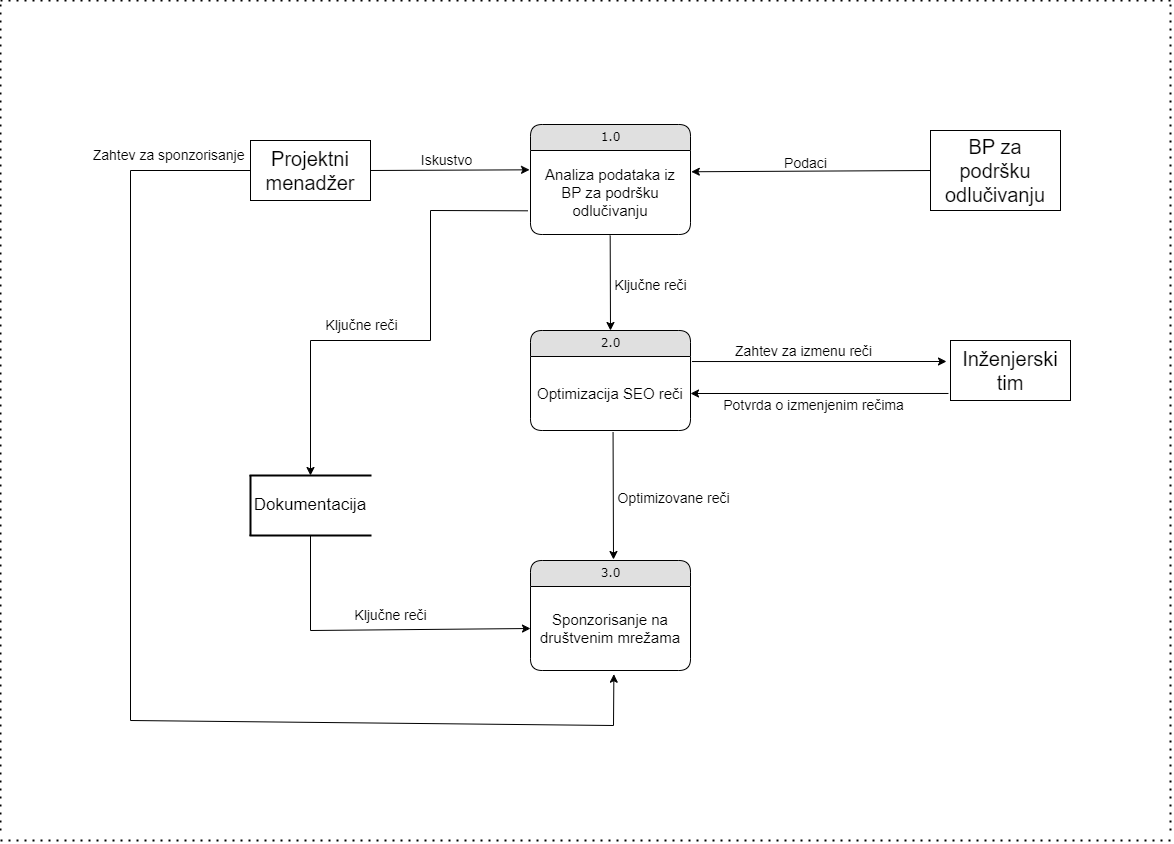

The diagram above was exported from draw.io. Its source (the exported page's mxGraphModel, read from the mxfile embedded in the PNG):
<mxGraphModel dx="3090" dy="2043" grid="1" gridSize="10" guides="1" tooltips="1" connect="1" arrows="1" fold="1" page="1" pageScale="1" pageWidth="1100" pageHeight="850" background="none" math="0" shadow="0">
  <root>
    <mxCell id="0" />
    <mxCell id="1" parent="0" />
    <mxCell id="21ea969265ad0168-6" value="1.0" style="swimlane;html=1;fontStyle=0;childLayout=stackLayout;horizontal=1;startSize=26;fillColor=#e0e0e0;horizontalStack=0;resizeParent=1;resizeLast=0;collapsible=1;marginBottom=0;swimlaneFillColor=#ffffff;align=center;rounded=1;shadow=0;comic=0;labelBackgroundColor=none;strokeWidth=1;fontFamily=Verdana;fontSize=12" parent="1" vertex="1">
      <mxGeometry x="160" y="74" width="160" height="110" as="geometry" />
    </mxCell>
    <mxCell id="21ea969265ad0168-7" value="&lt;font style=&quot;font-size: 15px;&quot;&gt;Analiza podataka iz BP za podršku odlučivanju&lt;/font&gt;" style="text;html=1;strokeColor=none;fillColor=none;spacingLeft=4;spacingRight=4;whiteSpace=wrap;overflow=hidden;rotatable=0;points=[[0,0.5],[1,0.5]];portConstraint=eastwest;align=center;verticalAlign=middle;" parent="21ea969265ad0168-6" vertex="1">
      <mxGeometry y="26" width="160" height="84" as="geometry" />
    </mxCell>
    <mxCell id="21ea969265ad0168-14" value="3.0" style="swimlane;html=1;fontStyle=0;childLayout=stackLayout;horizontal=1;startSize=26;fillColor=#e0e0e0;horizontalStack=0;resizeParent=1;resizeLast=0;collapsible=1;marginBottom=0;swimlaneFillColor=#ffffff;align=center;rounded=1;shadow=0;comic=0;labelBackgroundColor=none;strokeWidth=1;fontFamily=Verdana;fontSize=12" parent="1" vertex="1">
      <mxGeometry x="160" y="510" width="160" height="110" as="geometry" />
    </mxCell>
    <mxCell id="21ea969265ad0168-15" value="&lt;font style=&quot;font-size: 15px;&quot;&gt;Sponzorisanje na društvenim mrežama&lt;/font&gt;" style="text;html=1;strokeColor=none;fillColor=none;spacingLeft=4;spacingRight=4;whiteSpace=wrap;overflow=hidden;rotatable=0;points=[[0,0.5],[1,0.5]];portConstraint=eastwest;verticalAlign=middle;align=center;" parent="21ea969265ad0168-14" vertex="1">
      <mxGeometry y="26" width="160" height="84" as="geometry" />
    </mxCell>
    <mxCell id="21ea969265ad0168-18" value="2.0" style="swimlane;html=1;fontStyle=0;childLayout=stackLayout;horizontal=1;startSize=26;fillColor=#e0e0e0;horizontalStack=0;resizeParent=1;resizeLast=0;collapsible=1;marginBottom=0;swimlaneFillColor=#ffffff;align=center;rounded=1;shadow=0;comic=0;labelBackgroundColor=none;strokeWidth=1;fontFamily=Verdana;fontSize=12" parent="1" vertex="1">
      <mxGeometry x="160" y="280" width="160" height="100" as="geometry" />
    </mxCell>
    <mxCell id="21ea969265ad0168-19" value="&lt;font style=&quot;font-size: 15px;&quot;&gt;Optimizacija SEO reči&lt;/font&gt;" style="text;html=1;strokeColor=none;fillColor=none;spacingLeft=4;spacingRight=4;whiteSpace=wrap;overflow=hidden;rotatable=0;points=[[0,0.5],[1,0.5]];portConstraint=eastwest;verticalAlign=middle;align=center;" parent="21ea969265ad0168-18" vertex="1">
      <mxGeometry y="26" width="160" height="74" as="geometry" />
    </mxCell>
    <mxCell id="-CAP48mPqFlyoLkleC62-1" value="&lt;font style=&quot;font-size: 20px;&quot;&gt;Inženjerski tim&lt;/font&gt;" style="rounded=0;whiteSpace=wrap;html=1;" vertex="1" parent="1">
      <mxGeometry x="580" y="290" width="120" height="60" as="geometry" />
    </mxCell>
    <mxCell id="-CAP48mPqFlyoLkleC62-2" value="&lt;font style=&quot;font-size: 20px;&quot;&gt;BP za podršku odlučivanju&lt;/font&gt;" style="rounded=0;whiteSpace=wrap;html=1;" vertex="1" parent="1">
      <mxGeometry x="560" y="80" width="130" height="80" as="geometry" />
    </mxCell>
    <mxCell id="-CAP48mPqFlyoLkleC62-3" value="&lt;font style=&quot;font-size: 20px;&quot;&gt;Projektni menadžer&lt;/font&gt;" style="rounded=0;whiteSpace=wrap;html=1;" vertex="1" parent="1">
      <mxGeometry x="-120" y="90" width="120" height="60" as="geometry" />
    </mxCell>
    <mxCell id="-CAP48mPqFlyoLkleC62-4" value="&lt;font style=&quot;font-size: 17px;&quot;&gt;Dokumentacija&lt;/font&gt;" style="shape=partialRectangle;whiteSpace=wrap;html=1;left=0;right=0;fillColor=none;strokeWidth=2;" vertex="1" parent="1">
      <mxGeometry x="-120" y="425" width="120" height="60" as="geometry" />
    </mxCell>
    <mxCell id="-CAP48mPqFlyoLkleC62-5" value="" style="endArrow=none;html=1;rounded=0;entryX=0;entryY=0;entryDx=0;entryDy=0;exitX=0;exitY=1;exitDx=0;exitDy=0;strokeWidth=2;" edge="1" parent="1" source="-CAP48mPqFlyoLkleC62-4" target="-CAP48mPqFlyoLkleC62-4">
      <mxGeometry width="50" height="50" relative="1" as="geometry">
        <mxPoint x="-360" y="505" as="sourcePoint" />
        <mxPoint x="-310" y="455" as="targetPoint" />
      </mxGeometry>
    </mxCell>
    <mxCell id="-CAP48mPqFlyoLkleC62-6" value="" style="endArrow=classic;html=1;rounded=0;exitX=0;exitY=0.5;exitDx=0;exitDy=0;entryX=1.005;entryY=0.253;entryDx=0;entryDy=0;entryPerimeter=0;" edge="1" parent="1" source="-CAP48mPqFlyoLkleC62-2" target="21ea969265ad0168-7">
      <mxGeometry width="50" height="50" relative="1" as="geometry">
        <mxPoint x="100" y="520" as="sourcePoint" />
        <mxPoint x="470" y="140" as="targetPoint" />
      </mxGeometry>
    </mxCell>
    <mxCell id="-CAP48mPqFlyoLkleC62-7" value="&lt;font style=&quot;font-size: 14px;&quot;&gt;Podaci&lt;/font&gt;" style="text;html=1;align=center;verticalAlign=middle;resizable=0;points=[];autosize=1;strokeColor=none;fillColor=none;" vertex="1" parent="1">
      <mxGeometry x="400" y="98" width="70" height="30" as="geometry" />
    </mxCell>
    <mxCell id="-CAP48mPqFlyoLkleC62-8" value="" style="endArrow=classic;html=1;rounded=0;exitX=1;exitY=0.5;exitDx=0;exitDy=0;entryX=-0.006;entryY=0.23;entryDx=0;entryDy=0;entryPerimeter=0;" edge="1" parent="1" source="-CAP48mPqFlyoLkleC62-3" target="21ea969265ad0168-7">
      <mxGeometry width="50" height="50" relative="1" as="geometry">
        <mxPoint x="220" y="220" as="sourcePoint" />
        <mxPoint x="270" y="170" as="targetPoint" />
      </mxGeometry>
    </mxCell>
    <mxCell id="-CAP48mPqFlyoLkleC62-9" value="&lt;font style=&quot;font-size: 14px;&quot;&gt;Iskustvo&lt;/font&gt;" style="text;html=1;align=center;verticalAlign=middle;resizable=0;points=[];autosize=1;strokeColor=none;fillColor=none;" vertex="1" parent="1">
      <mxGeometry x="41" y="95" width="70" height="30" as="geometry" />
    </mxCell>
    <mxCell id="-CAP48mPqFlyoLkleC62-10" value="" style="endArrow=classic;html=1;rounded=0;exitX=-0.017;exitY=0.718;exitDx=0;exitDy=0;exitPerimeter=0;entryX=0.5;entryY=0;entryDx=0;entryDy=0;" edge="1" parent="1" source="21ea969265ad0168-7" target="-CAP48mPqFlyoLkleC62-4">
      <mxGeometry width="50" height="50" relative="1" as="geometry">
        <mxPoint x="290" y="440" as="sourcePoint" />
        <mxPoint x="340" y="390" as="targetPoint" />
        <Array as="points">
          <mxPoint x="60" y="160" />
          <mxPoint x="60" y="290" />
          <mxPoint x="-60" y="290" />
        </Array>
      </mxGeometry>
    </mxCell>
    <mxCell id="-CAP48mPqFlyoLkleC62-11" value="&lt;font style=&quot;font-size: 14px;&quot;&gt;Ključne reči&lt;/font&gt;" style="text;html=1;align=center;verticalAlign=middle;resizable=0;points=[];autosize=1;strokeColor=none;fillColor=none;" vertex="1" parent="1">
      <mxGeometry x="-59" y="260" width="100" height="30" as="geometry" />
    </mxCell>
    <mxCell id="-CAP48mPqFlyoLkleC62-12" value="" style="endArrow=classic;html=1;rounded=0;exitX=0.5;exitY=1;exitDx=0;exitDy=0;entryX=0;entryY=0.5;entryDx=0;entryDy=0;" edge="1" parent="1" source="-CAP48mPqFlyoLkleC62-4" target="21ea969265ad0168-15">
      <mxGeometry width="50" height="50" relative="1" as="geometry">
        <mxPoint x="290" y="440" as="sourcePoint" />
        <mxPoint x="340" y="390" as="targetPoint" />
        <Array as="points">
          <mxPoint x="-60" y="580" />
        </Array>
      </mxGeometry>
    </mxCell>
    <mxCell id="-CAP48mPqFlyoLkleC62-13" value="&lt;font style=&quot;font-size: 14px;&quot;&gt;Ključne reči&lt;/font&gt;" style="text;html=1;align=center;verticalAlign=middle;resizable=0;points=[];autosize=1;strokeColor=none;fillColor=none;" vertex="1" parent="1">
      <mxGeometry x="-30" y="550" width="100" height="30" as="geometry" />
    </mxCell>
    <mxCell id="-CAP48mPqFlyoLkleC62-14" value="&lt;font style=&quot;font-size: 14px;&quot;&gt;Ključne reči&lt;/font&gt;" style="text;html=1;align=center;verticalAlign=middle;resizable=0;points=[];autosize=1;strokeColor=none;fillColor=none;" vertex="1" parent="1">
      <mxGeometry x="230" y="220" width="100" height="30" as="geometry" />
    </mxCell>
    <mxCell id="-CAP48mPqFlyoLkleC62-15" value="" style="endArrow=classic;html=1;rounded=0;exitX=0.498;exitY=1.013;exitDx=0;exitDy=0;exitPerimeter=0;entryX=0.5;entryY=0;entryDx=0;entryDy=0;" edge="1" parent="1" source="21ea969265ad0168-7" target="21ea969265ad0168-18">
      <mxGeometry width="50" height="50" relative="1" as="geometry">
        <mxPoint x="410" y="440" as="sourcePoint" />
        <mxPoint x="460" y="390" as="targetPoint" />
      </mxGeometry>
    </mxCell>
    <mxCell id="-CAP48mPqFlyoLkleC62-16" value="" style="endArrow=classic;html=1;rounded=0;exitX=1.009;exitY=0.068;exitDx=0;exitDy=0;exitPerimeter=0;" edge="1" parent="1" source="21ea969265ad0168-19">
      <mxGeometry width="50" height="50" relative="1" as="geometry">
        <mxPoint x="410" y="440" as="sourcePoint" />
        <mxPoint x="576" y="311" as="targetPoint" />
      </mxGeometry>
    </mxCell>
    <mxCell id="-CAP48mPqFlyoLkleC62-17" value="&lt;font style=&quot;font-size: 14px;&quot;&gt;Zahtev za izmenu reči&lt;/font&gt;" style="text;html=1;align=center;verticalAlign=middle;resizable=0;points=[];autosize=1;strokeColor=none;fillColor=none;" vertex="1" parent="1">
      <mxGeometry x="353" y="286" width="160" height="30" as="geometry" />
    </mxCell>
    <mxCell id="-CAP48mPqFlyoLkleC62-18" value="" style="endArrow=classic;html=1;rounded=0;entryX=1;entryY=0.5;entryDx=0;entryDy=0;exitX=-0.017;exitY=0.883;exitDx=0;exitDy=0;exitPerimeter=0;" edge="1" parent="1" source="-CAP48mPqFlyoLkleC62-1" target="21ea969265ad0168-19">
      <mxGeometry width="50" height="50" relative="1" as="geometry">
        <mxPoint x="410" y="350" as="sourcePoint" />
        <mxPoint x="460" y="300" as="targetPoint" />
      </mxGeometry>
    </mxCell>
    <mxCell id="-CAP48mPqFlyoLkleC62-19" value="&lt;font style=&quot;font-size: 14px;&quot;&gt;Potvrda o izmenjenim rečima&lt;/font&gt;" style="text;html=1;align=center;verticalAlign=middle;resizable=0;points=[];autosize=1;strokeColor=none;fillColor=none;" vertex="1" parent="1">
      <mxGeometry x="343" y="340" width="200" height="30" as="geometry" />
    </mxCell>
    <mxCell id="-CAP48mPqFlyoLkleC62-20" value="" style="endArrow=classic;html=1;rounded=0;exitX=0.516;exitY=1.025;exitDx=0;exitDy=0;exitPerimeter=0;" edge="1" parent="1" source="21ea969265ad0168-19">
      <mxGeometry width="50" height="50" relative="1" as="geometry">
        <mxPoint x="260" y="450" as="sourcePoint" />
        <mxPoint x="243" y="509" as="targetPoint" />
      </mxGeometry>
    </mxCell>
    <mxCell id="-CAP48mPqFlyoLkleC62-21" value="" style="endArrow=classic;html=1;rounded=0;exitX=0;exitY=0.5;exitDx=0;exitDy=0;entryX=0.521;entryY=1.044;entryDx=0;entryDy=0;entryPerimeter=0;" edge="1" parent="1" source="-CAP48mPqFlyoLkleC62-3" target="21ea969265ad0168-15">
      <mxGeometry width="50" height="50" relative="1" as="geometry">
        <mxPoint x="270" y="380" as="sourcePoint" />
        <mxPoint x="320" y="330" as="targetPoint" />
        <Array as="points">
          <mxPoint x="-240" y="120" />
          <mxPoint x="-240" y="670" />
          <mxPoint x="243" y="675" />
        </Array>
      </mxGeometry>
    </mxCell>
    <mxCell id="-CAP48mPqFlyoLkleC62-22" value="&lt;font style=&quot;font-size: 14px;&quot;&gt;Optimizovane reči&lt;/font&gt;" style="text;html=1;align=center;verticalAlign=middle;resizable=0;points=[];autosize=1;strokeColor=none;fillColor=none;" vertex="1" parent="1">
      <mxGeometry x="233" y="433" width="140" height="30" as="geometry" />
    </mxCell>
    <mxCell id="-CAP48mPqFlyoLkleC62-23" value="&lt;font style=&quot;font-size: 14px;&quot;&gt;Zahtev za sponzorisanje&amp;nbsp;&lt;/font&gt;" style="text;html=1;align=center;verticalAlign=middle;resizable=0;points=[];autosize=1;strokeColor=none;fillColor=none;" vertex="1" parent="1">
      <mxGeometry x="-290" y="90" width="180" height="30" as="geometry" />
    </mxCell>
    <mxCell id="-CAP48mPqFlyoLkleC62-24" value="" style="endArrow=none;dashed=1;html=1;dashPattern=1 3;strokeWidth=2;rounded=0;" edge="1" parent="1">
      <mxGeometry width="50" height="50" relative="1" as="geometry">
        <mxPoint x="-370" y="780" as="sourcePoint" />
        <mxPoint x="-370" y="-50" as="targetPoint" />
      </mxGeometry>
    </mxCell>
    <mxCell id="-CAP48mPqFlyoLkleC62-25" value="" style="endArrow=none;dashed=1;html=1;dashPattern=1 3;strokeWidth=2;rounded=0;" edge="1" parent="1">
      <mxGeometry width="50" height="50" relative="1" as="geometry">
        <mxPoint x="800" y="780" as="sourcePoint" />
        <mxPoint x="800" y="-50" as="targetPoint" />
      </mxGeometry>
    </mxCell>
    <mxCell id="-CAP48mPqFlyoLkleC62-26" value="" style="endArrow=none;dashed=1;html=1;dashPattern=1 3;strokeWidth=2;rounded=0;" edge="1" parent="1">
      <mxGeometry width="50" height="50" relative="1" as="geometry">
        <mxPoint x="-370" y="790" as="sourcePoint" />
        <mxPoint x="800" y="790" as="targetPoint" />
      </mxGeometry>
    </mxCell>
    <mxCell id="-CAP48mPqFlyoLkleC62-27" value="" style="endArrow=none;dashed=1;html=1;dashPattern=1 3;strokeWidth=2;rounded=0;" edge="1" parent="1">
      <mxGeometry width="50" height="50" relative="1" as="geometry">
        <mxPoint x="-370" y="-50" as="sourcePoint" />
        <mxPoint x="800" y="-50" as="targetPoint" />
      </mxGeometry>
    </mxCell>
  </root>
</mxGraphModel>